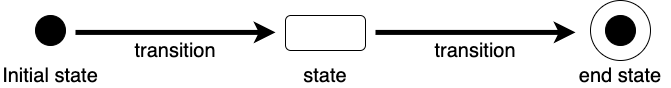

The diagram above was exported from draw.io. Its source (the exported page's mxGraphModel, read from the mxfile embedded in the PNG):
<mxGraphModel dx="1426" dy="674" grid="1" gridSize="10" guides="1" tooltips="1" connect="1" arrows="1" fold="1" page="1" pageScale="1" pageWidth="827" pageHeight="1169" math="0" shadow="0">
  <root>
    <mxCell id="0" />
    <mxCell id="1" parent="0" />
    <mxCell id="J0S7Lx8NoyczKhHUf3u5-8" value="" style="ellipse;whiteSpace=wrap;html=1;aspect=fixed;fillColor=#FFFFFF;" vertex="1" parent="1">
      <mxGeometry x="690" y="542" width="60" height="60" as="geometry" />
    </mxCell>
    <mxCell id="J0S7Lx8NoyczKhHUf3u5-3" value="" style="ellipse;whiteSpace=wrap;html=1;aspect=fixed;fillColor=#000000;" vertex="1" parent="1">
      <mxGeometry x="135" y="557" width="30" height="30" as="geometry" />
    </mxCell>
    <mxCell id="J0S7Lx8NoyczKhHUf3u5-4" value="" style="endArrow=classic;html=1;strokeWidth=5;" edge="1" parent="1">
      <mxGeometry width="50" height="50" relative="1" as="geometry">
        <mxPoint x="175" y="573.9099999999999" as="sourcePoint" />
        <mxPoint x="375" y="573.9099999999999" as="targetPoint" />
      </mxGeometry>
    </mxCell>
    <mxCell id="J0S7Lx8NoyczKhHUf3u5-5" value="" style="rounded=1;whiteSpace=wrap;html=1;fillColor=#FFFFFF;" vertex="1" parent="1">
      <mxGeometry x="385" y="557" width="80" height="35" as="geometry" />
    </mxCell>
    <mxCell id="J0S7Lx8NoyczKhHUf3u5-6" value="" style="endArrow=classic;html=1;strokeWidth=5;" edge="1" parent="1">
      <mxGeometry width="50" height="50" relative="1" as="geometry">
        <mxPoint x="475" y="573.9099999999999" as="sourcePoint" />
        <mxPoint x="674.9999999999995" y="573.9099999999999" as="targetPoint" />
      </mxGeometry>
    </mxCell>
    <mxCell id="J0S7Lx8NoyczKhHUf3u5-7" value="" style="ellipse;whiteSpace=wrap;html=1;aspect=fixed;fillColor=#000000;" vertex="1" parent="1">
      <mxGeometry x="705" y="557" width="30" height="30" as="geometry" />
    </mxCell>
    <mxCell id="J0S7Lx8NoyczKhHUf3u5-9" value="&lt;font style=&quot;font-size: 20px&quot;&gt;Initial state&lt;/font&gt;" style="text;html=1;strokeColor=none;fillColor=none;align=center;verticalAlign=middle;whiteSpace=wrap;rounded=0;" vertex="1" parent="1">
      <mxGeometry x="100" y="607" width="100" height="20" as="geometry" />
    </mxCell>
    <mxCell id="J0S7Lx8NoyczKhHUf3u5-10" value="&lt;font style=&quot;font-size: 20px&quot;&gt;transition&lt;/font&gt;" style="text;html=1;strokeColor=none;fillColor=none;align=center;verticalAlign=middle;whiteSpace=wrap;rounded=0;" vertex="1" parent="1">
      <mxGeometry x="225" y="582" width="100" height="20" as="geometry" />
    </mxCell>
    <mxCell id="J0S7Lx8NoyczKhHUf3u5-11" value="&lt;font style=&quot;font-size: 20px&quot;&gt;state&lt;/font&gt;" style="text;html=1;strokeColor=none;fillColor=none;align=center;verticalAlign=middle;whiteSpace=wrap;rounded=0;" vertex="1" parent="1">
      <mxGeometry x="375" y="607" width="100" height="20" as="geometry" />
    </mxCell>
    <mxCell id="J0S7Lx8NoyczKhHUf3u5-12" value="&lt;font style=&quot;font-size: 20px&quot;&gt;transition&lt;/font&gt;" style="text;html=1;strokeColor=none;fillColor=none;align=center;verticalAlign=middle;whiteSpace=wrap;rounded=0;" vertex="1" parent="1">
      <mxGeometry x="525" y="582" width="100" height="20" as="geometry" />
    </mxCell>
    <mxCell id="J0S7Lx8NoyczKhHUf3u5-13" value="&lt;font style=&quot;font-size: 20px&quot;&gt;end state&lt;/font&gt;" style="text;html=1;strokeColor=none;fillColor=none;align=center;verticalAlign=middle;whiteSpace=wrap;rounded=0;" vertex="1" parent="1">
      <mxGeometry x="670" y="607" width="100" height="20" as="geometry" />
    </mxCell>
  </root>
</mxGraphModel>